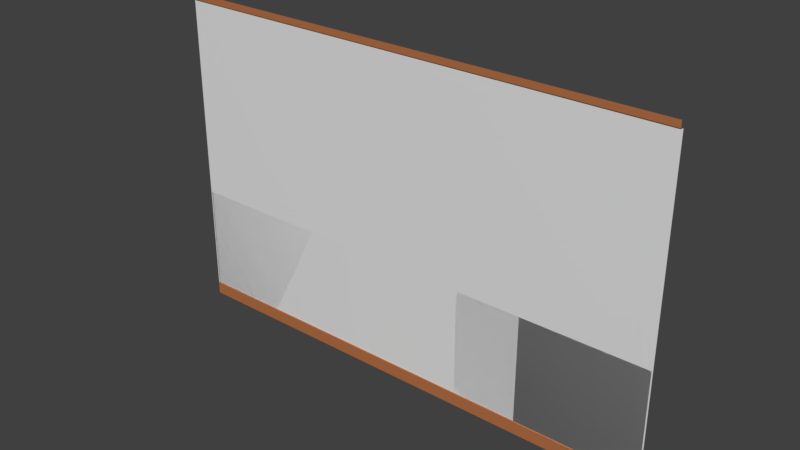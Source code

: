 # Source: wall1_plain.blend  (saved by Blender 2.80.75; exported with 4.5.12 LTS)
import bpy
from mathutils import Matrix  # noqa: F401  (used for matrix-valued properties, if any)

bpy.ops.wm.read_factory_settings(use_empty=True)
scene = bpy.context.scene
scene.name = 'Scene'

# ---- collections
col_collection_1 = bpy.data.collections.new('Collection 1'); scene.collection.children.link(col_collection_1)

# ---- materials (node trees are filled in below, after node groups)
mat_material_001 = bpy.data.materials.new('Material.001')
mat_material_001.alpha_threshold = 0.0
mat_material_001.roughness = 0.5
mat_material_001.line_color = (0.0, 0.0, 0.0, 1.0)
mat_wall_001 = bpy.data.materials.new('wall.001')
mat_wall_skirt_001 = bpy.data.materials.new('wall_skirt.001')
mat_glass = bpy.data.materials.new('glass')
mat_door = bpy.data.materials.new('door')
mat_knob = bpy.data.materials.new('knob')
mat_floor = bpy.data.materials.new('floor')
mat_material = bpy.data.materials.new('Material')
mat_material.alpha_threshold = 0.0
mat_material.roughness = 0.5
mat_material.line_color = (0.0, 0.0, 0.0, 1.0)
mat_wall = bpy.data.materials.new('wall')
mat_wall_skirt = bpy.data.materials.new('wall_skirt')

# ---- material node trees
mat_wall_001.use_nodes = True; mat_wall_001.node_tree.nodes.clear()
_N = mat_wall_001.node_tree.nodes; _L = mat_wall_001.node_tree.links
n0 = _N.new('ShaderNodeOutputMaterial'); n0.name = 'Material Output'; n0.location = (300, 300)
n1 = _N.new('ShaderNodeBsdfPrincipled'); n1.name = 'Principled BSDF'; n1.location = (10, 300)
n1.distribution = 'GGX'
n1.subsurface_method = 'BURLEY'
n1.inputs[3].default_value = 1.45
n1.inputs[27].default_value = (0.0, 0.0, 0.0, 1.0)
n1.inputs[28].default_value = 1.0
_L.new(n1.outputs[0], n0.inputs[0])
n0.is_active_output = True
mat_wall_skirt_001.use_nodes = True; mat_wall_skirt_001.node_tree.nodes.clear()
_N = mat_wall_skirt_001.node_tree.nodes; _L = mat_wall_skirt_001.node_tree.links
n0 = _N.new('ShaderNodeOutputMaterial'); n0.name = 'Material Output'; n0.location = (300, 300)
n1 = _N.new('ShaderNodeBsdfPrincipled'); n1.name = 'Principled BSDF'; n1.location = (10, 300)
n1.distribution = 'GGX'
n1.subsurface_method = 'BURLEY'
n1.inputs[0].default_value = (0.4721, 0.1638, 0.05627, 1.0)
n1.inputs[3].default_value = 1.45
n1.inputs[27].default_value = (0.0, 0.0, 0.0, 1.0)
n1.inputs[28].default_value = 1.0
_L.new(n1.outputs[0], n0.inputs[0])
n0.is_active_output = True
mat_glass.use_nodes = True; mat_glass.node_tree.nodes.clear()
_N = mat_glass.node_tree.nodes; _L = mat_glass.node_tree.links
n0 = _N.new('ShaderNodeOutputMaterial'); n0.name = 'Material Output'; n0.location = (300, 300)
n1 = _N.new('ShaderNodeBsdfGlass'); n1.name = 'Glass BSDF'; n1.location = (10, 300)
n1.distribution = 'BECKMANN'
n1.inputs[1].default_value = 0.5
n1.inputs[2].default_value = 1.45
_L.new(n1.outputs[0], n0.inputs[0])
n0.is_active_output = True
mat_door.use_nodes = True; mat_door.node_tree.nodes.clear()
_N = mat_door.node_tree.nodes; _L = mat_door.node_tree.links
n0 = _N.new('ShaderNodeOutputMaterial'); n0.name = 'Material Output'; n0.location = (300, 300)
n1 = _N.new('ShaderNodeBsdfPrincipled'); n1.name = 'Principled BSDF'; n1.location = (10, 300)
n1.distribution = 'GGX'
n1.subsurface_method = 'BURLEY'
n1.inputs[0].default_value = (0.1706, 0.09074, 0.04621, 1.0)
n1.inputs[3].default_value = 1.45
n1.inputs[27].default_value = (0.0, 0.0, 0.0, 1.0)
n1.inputs[28].default_value = 1.0
_L.new(n1.outputs[0], n0.inputs[0])
n0.is_active_output = True
mat_knob.use_nodes = True; mat_knob.node_tree.nodes.clear()
_N = mat_knob.node_tree.nodes; _L = mat_knob.node_tree.links
n0 = _N.new('ShaderNodeOutputMaterial'); n0.name = 'Material Output'; n0.location = (300, 300)
n1 = _N.new('ShaderNodeBsdfPrincipled'); n1.name = 'Principled BSDF'; n1.location = (10, 300)
n1.distribution = 'GGX'
n1.subsurface_method = 'BURLEY'
n1.inputs[0].default_value = (0.8, 0.5709, 0.2295, 1.0)
n1.inputs[3].default_value = 1.45
n1.inputs[27].default_value = (0.0, 0.0, 0.0, 1.0)
n1.inputs[28].default_value = 1.0
_L.new(n1.outputs[0], n0.inputs[0])
n0.is_active_output = True
mat_floor.use_nodes = True; mat_floor.node_tree.nodes.clear()
_N = mat_floor.node_tree.nodes; _L = mat_floor.node_tree.links
n0 = _N.new('ShaderNodeOutputMaterial'); n0.name = 'Material Output'; n0.location = (300, 300)
n1 = _N.new('ShaderNodeBsdfPrincipled'); n1.name = 'Principled BSDF'; n1.location = (10, 300)
n1.distribution = 'GGX'
n1.subsurface_method = 'BURLEY'
n1.inputs[3].default_value = 1.45
n1.inputs[27].default_value = (0.0, 0.0, 0.0, 1.0)
n1.inputs[28].default_value = 1.0
_L.new(n1.outputs[0], n0.inputs[0])
n0.is_active_output = True
mat_wall.use_nodes = True; mat_wall.node_tree.nodes.clear()
_N = mat_wall.node_tree.nodes; _L = mat_wall.node_tree.links
n0 = _N.new('ShaderNodeOutputMaterial'); n0.name = 'Material Output'; n0.location = (300, 300)
n1 = _N.new('ShaderNodeBsdfPrincipled'); n1.name = 'Principled BSDF'; n1.location = (10, 300)
n1.distribution = 'GGX'
n1.subsurface_method = 'BURLEY'
n1.inputs[3].default_value = 1.45
n1.inputs[27].default_value = (0.0, 0.0, 0.0, 1.0)
n1.inputs[28].default_value = 1.0
_L.new(n1.outputs[0], n0.inputs[0])
n0.is_active_output = True
mat_wall_skirt.use_nodes = True; mat_wall_skirt.node_tree.nodes.clear()
_N = mat_wall_skirt.node_tree.nodes; _L = mat_wall_skirt.node_tree.links
n0 = _N.new('ShaderNodeOutputMaterial'); n0.name = 'Material Output'; n0.location = (300, 300)
n1 = _N.new('ShaderNodeBsdfPrincipled'); n1.name = 'Principled BSDF'; n1.location = (10, 300)
n1.distribution = 'GGX'
n1.subsurface_method = 'BURLEY'
n1.inputs[0].default_value = (0.4721, 0.1638, 0.05627, 1.0)
n1.inputs[3].default_value = 1.45
n1.inputs[27].default_value = (0.0, 0.0, 0.0, 1.0)
n1.inputs[28].default_value = 1.0
_L.new(n1.outputs[0], n0.inputs[0])
n0.is_active_output = True

# ---- world
world_world = bpy.data.worlds.new('World'); scene.world = world_world
world_world.color = (0.05088, 0.05088, 0.05088)
world_world.use_sun_shadow = False
world_world.sun_shadow_jitter_overblur = 0.0

# ---- meshes
me_cube_002 = bpy.data.meshes.new('Cube.002')
me_cube_002.from_pydata([(-0.5, -5.467e-07, -1.2), (-2.0, 2.878e-07, -1.2), (-0.5, -5.467e-07, -0.3529), (-2.0, 2.878e-07, -0.3529), (0.5, -4.275e-07, -1.2), (0.5, -4.275e-07, -0.3529), (2.0, -3.083e-07, -1.2), (2.0, -3.083e-07, -0.3529)], [], [(3, 2, 0, 1), (4, 5, 7, 6)])
me_cube_002.polygons.foreach_set('material_index', [1, 1])
_uv = me_cube_002.uv_layers.new(name='UVMap')
_uv.uv.foreach_set('vector', [3.347e-07, 0.7302, 2.092e-07, 0.4559, 0.3685, 0.4559, 0.3685, 0.7302, 0.3685, 0.2743, 1.255e-07, 0.2743, 0.0, 1.732e-07, 0.3685, 4.331e-08])
me_cube_002.materials.append(mat_material_001)
me_cube_002.materials.append(mat_wall_001)
me_cube_002.materials.append(mat_wall_skirt_001)
me_cube_002.materials.append(mat_glass)
me_cube_002.materials.append(mat_door)
me_cube_002.materials.append(mat_knob)
me_cube_002.materials.append(mat_floor)
me_cube_002.use_remesh_preserve_volume = False
me_cube_002.use_remesh_preserve_attributes = False
me_cube_002.use_mirror_vertex_groups = False
me_cube_002.update()
me_cube = bpy.data.meshes.new('Cube')
me_cube.from_pydata([(2.0, -0.01, -1.3), (-2.0, -0.01, -1.3), (2.0, -0.01, -1.2), (-2.0, -0.01, -1.2), (2.01, -6.063e-07, -1.2), (-2.01, 2.878e-07, -1.2), (2.01, -6.063e-07, 1.25), (-2.01, 2.878e-07, 1.25), (2.0, -0.01, 1.25), (-2.0, -0.01, 1.25), (2.0, -0.01, 1.3), (-2.0, -0.01, 1.3)], [], [(0, 2, 3, 1), (3, 2, 4, 5), (5, 4, 6, 7), (7, 6, 8, 9), (9, 8, 10, 11)])
me_cube.polygons.foreach_set('material_index', [2, 2, 1, 2, 2])
_uv = me_cube.uv_layers.new(name='UVMap')
_uv.uv.foreach_set('vector', [0.9733, 1.0, 0.9351, 1.0, 0.9351, 0.0, 0.9733, 5.96e-08, 0.9962, 1.0, 0.9962, 0.0, 1.0, 0.0, 1.0, 1.0, 7.28e-07, 1.0, 0.0, 2.682e-07, 0.9351, 0.0, 0.9351, 1.0, 0.9924, 1.0, 0.9924, 0.0, 0.9962, 0.0, 0.9962, 1.0, 0.9733, 1.0, 0.9733, 0.0, 0.9924, 5.96e-08, 0.9924, 1.0])
me_cube.materials.append(mat_material)
me_cube.materials.append(mat_wall)
me_cube.materials.append(mat_wall_skirt)
me_cube.use_remesh_preserve_volume = False
me_cube.use_remesh_preserve_attributes = False
me_cube.use_mirror_vertex_groups = False
me_cube.update()

# ---- objects
ob_anchor = bpy.data.objects.new('anchor', me_cube_002)
ob_cube = bpy.data.objects.new('Cube', me_cube)

# ---- transforms, parenting, visibility, modifiers, constraints
ob_anchor.location = (-2.682e-07, 4.967e-08, 1.3)
ob_anchor.lock_rotations_4d = False
ob_anchor.empty_display_type = 'ARROWS'
ob_anchor.lineart.crease_threshold = 0.0
ob_cube.location = (-2.682e-07, 4.967e-08, 1.3)
ob_cube.lock_rotations_4d = False
ob_cube.empty_display_type = 'ARROWS'
ob_cube.lineart.crease_threshold = 0.0

# ---- collection membership
scene.collection.objects.link(ob_anchor)
col_collection_1.objects.link(ob_cube)

# ---- scene / render settings (as saved in the file)
scene.frame_start = 1; scene.frame_end = 250; scene.frame_set(1)
scene.render.engine = 'CYCLES'
scene.render.resolution_percentage = 50
scene.render.dither_intensity = 0.0
scene.cycles.use_denoising = False
scene.cycles.samples = 128
scene.cycles.sampling_pattern = 'TABULATED_SOBOL'
scene.cycles.use_adaptive_sampling = False
scene.cycles.use_light_tree = False
scene.view_settings.view_transform = 'Standard'
bpy.context.view_layer.update()

# ---- added for rendering (the .blend has no active camera and no usable light): camera, sun
cam_auto = bpy.data.cameras.new('AutoCamera')
cam_auto.lens = 50.0
cam_auto.sensor_width = 36.0
cam_auto.clip_end = 1000.0
ob_auto_camera = bpy.data.objects.new('AutoCamera', cam_auto)
scene.collection.objects.link(ob_auto_camera)
ob_auto_camera.location = (4.42955, -5.32045, 4.84364)
ob_auto_camera.rotation_euler = (1.09748, -7.21219e-08, 0.694738)
scene.camera = ob_auto_camera
light_auto_sun = bpy.data.lights.new('AutoSun', 'SUN')
light_auto_sun.energy = 3.0
light_auto_sun.angle = 0.0523599
ob_auto_sun = bpy.data.objects.new('AutoSun', light_auto_sun)
scene.collection.objects.link(ob_auto_sun)
ob_auto_sun.rotation_euler = (0.872665, 0.174533, 0.523599)
bpy.context.view_layer.update()
